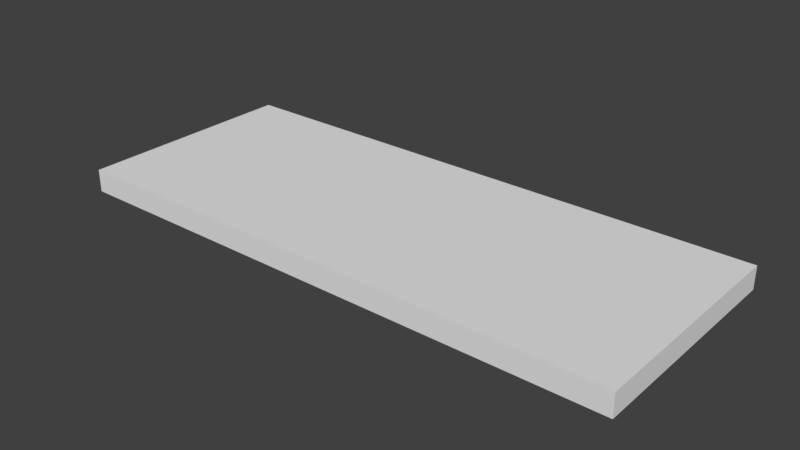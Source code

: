 # Source: ice-block-large.blend  (saved by Blender 2.79.0; exported with 4.5.12 LTS)
import bpy
from mathutils import Matrix  # noqa: F401  (used for matrix-valued properties, if any)

bpy.ops.wm.read_factory_settings(use_empty=True)
scene = bpy.context.scene
scene.name = 'Scene'

# ---- collections
col_collection_1 = bpy.data.collections.new('Collection 1'); scene.collection.children.link(col_collection_1)

# ---- materials (node trees are filled in below, after node groups)
mat_ice = bpy.data.materials.new('Ice')
mat_ice.alpha_threshold = 0.0
mat_ice.use_transparent_shadow = False
mat_ice.roughness = 0.5
mat_ice.specular_intensity = 0.0

# ---- material node trees

# ---- world
world_world = bpy.data.worlds.new('World'); scene.world = world_world
world_world.color = (0.05088, 0.05088, 0.05088)
world_world.use_sun_shadow = False
world_world.sun_shadow_jitter_overblur = 0.0
world_world.cycles.sampling_method = 'MANUAL'

# ---- meshes
me_cube = bpy.data.meshes.new('Cube')
me_cube.from_pydata([(-12.5, 5.0, 0.5), (12.5, 5.0, 0.5), (12.5, 5.0, -0.5), (-12.5, -5.0, 0.5), (-12.5, 5.0, -0.5), (0.0, 0.0, -0.5), (-12.5, -5.0, -0.5), (12.5, -5.0, -0.5), (12.5, -5.0, 0.5), (-12.5, 0.0, -0.5), (0.0, -5.0, -0.5), (12.5, 0.0, -0.5), (0.0, 5.0, -0.5)], [], [(1, 0, 3), (6, 3, 9), (11, 8, 7), (12, 4, 0), (3, 6, 10), (5, 4, 12), (9, 4, 5), (11, 7, 5), (10, 6, 5), (3, 0, 9), (8, 3, 10), (7, 8, 10), (1, 8, 11), (2, 1, 11), (2, 12, 1), (1, 12, 0), (2, 11, 5), (2, 5, 12), (6, 9, 5), (7, 10, 5), (8, 1, 3), (0, 4, 9)])
_uv = me_cube.uv_layers.new(name='UVMap')
_uv.uv.foreach_set('vector', [0.625, 0.75, -5.625, 0.75, -5.625, -1.75, 0.25, 0.25, 0.25, 0.5, 1.5, 0.25, 0.5, 0.25, -0.75, 0.5, -0.75, 0.25, 0.5, 0.25, -2.625, 0.25, -2.625, 0.5, 0.375, 0.5, 0.375, 0.25, 3.5, 0.25, 0.5, 0.5, -2.625, 1.75, 0.5, 1.75, 0.375, 0.5, 0.375, 1.75, 3.5, 0.5, 0.625, 0.5, 0.625, -0.75, -2.5, 0.5, 0.5, 0.25, -2.625, 0.25, 0.5, 1.5, 0.25, 0.5, 2.75, 0.5, 1.5, 0.25, 0.625, 0.5, -5.625, 0.5, -2.5, 0.25, 0.625, 0.25, 0.625, 0.5, -2.5, 0.25, 0.75, 0.5, -1.75, 0.5, -0.5, 0.25, 0.75, 0.25, 0.75, 0.5, -0.5, 0.25, 0.625, 0.25, -2.5, 0.25, 0.625, 0.5, 0.625, 0.5, -2.5, 0.25, -5.625, 0.5, 0.625, 0.75, 0.625, -0.5, -2.5, -0.5, 0.625, 0.75, -2.5, -0.5, -2.5, 0.75, 0.375, 0.25, 0.375, 1.5, 3.5, 1.5, 0.625, 0.25, -2.5, 0.25, -2.5, 1.5, 0.625, 0.25, 0.625, 2.75, -5.625, 0.25, 0.75, 0.5, 0.75, 0.25, -0.5, 0.25])
me_cube.materials.append(mat_ice)
me_cube.use_remesh_preserve_volume = False
me_cube.use_remesh_preserve_attributes = False
me_cube.use_mirror_vertex_groups = False
me_cube.update()

# ---- objects
ob_cube = bpy.data.objects.new('Cube', me_cube)

# ---- transforms, parenting, visibility, modifiers, constraints
ob_cube.location = (0.0, 0.0, -0.5)
ob_cube.lineart.crease_threshold = 0.0

# ---- collection membership
col_collection_1.objects.link(ob_cube)

# ---- scene / render settings (as saved in the file)
scene.frame_start = 1; scene.frame_end = 250; scene.frame_set(0)
scene.render.engine = 'BLENDER_EEVEE_NEXT'
scene.render.resolution_percentage = 50
scene.render.dither_intensity = 0.0
scene.cycles.use_denoising = False
scene.cycles.samples = 128
scene.cycles.sampling_pattern = 'TABULATED_SOBOL'
scene.cycles.use_adaptive_sampling = False
scene.cycles.use_light_tree = False
scene.cycles.blur_glossy = 0.0
scene.cycles.sample_clamp_indirect = 0.0
scene.view_settings.view_transform = 'Standard'
bpy.context.view_layer.update()

# ---- added for rendering (the .blend has no active camera and no usable light): camera, sun
cam_auto = bpy.data.cameras.new('AutoCamera')
cam_auto.lens = 50.0
cam_auto.sensor_width = 36.0
cam_auto.clip_end = 1000.0
ob_auto_camera = bpy.data.objects.new('AutoCamera', cam_auto)
scene.collection.objects.link(ob_auto_camera)
ob_auto_camera.location = (24.9296, -29.9155, 19.4437)
ob_auto_camera.rotation_euler = (1.09748, -7.21219e-08, 0.694738)
scene.camera = ob_auto_camera
light_auto_sun = bpy.data.lights.new('AutoSun', 'SUN')
light_auto_sun.energy = 3.0
light_auto_sun.angle = 0.0523599
ob_auto_sun = bpy.data.objects.new('AutoSun', light_auto_sun)
scene.collection.objects.link(ob_auto_sun)
ob_auto_sun.rotation_euler = (0.872665, 0.174533, 0.523599)
bpy.context.view_layer.update()

